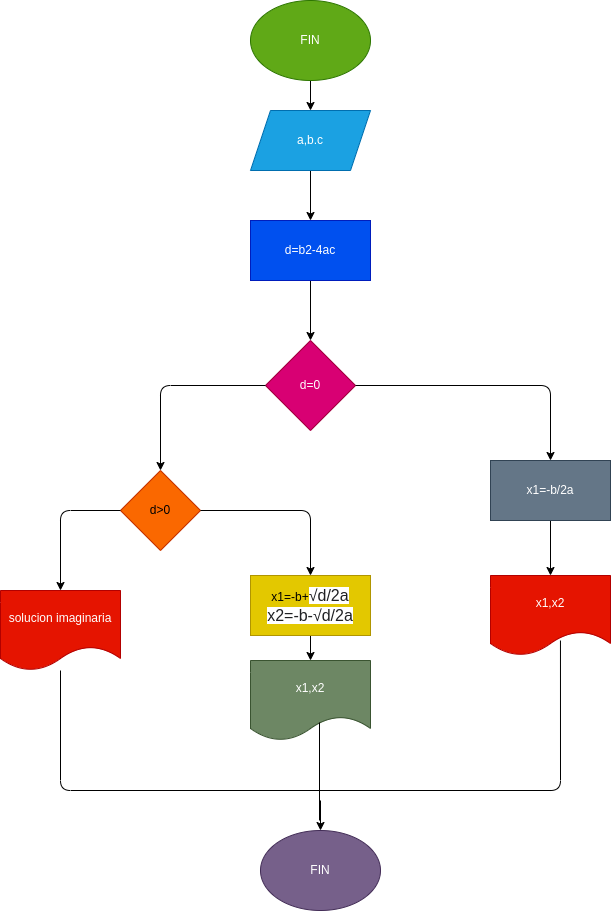

The diagram above was exported from draw.io. Its source (the exported page's mxGraphModel, read from the mxfile embedded in the PNG):
<mxGraphModel dx="662" dy="411" grid="1" gridSize="10" guides="1" tooltips="1" connect="1" arrows="1" fold="1" page="1" pageScale="1" pageWidth="827" pageHeight="1169" math="0" shadow="0">
  <root>
    <mxCell id="0" />
    <mxCell id="1" parent="0" />
    <mxCell id="12" value="" style="edgeStyle=none;html=1;" parent="1" source="2" target="3" edge="1">
      <mxGeometry relative="1" as="geometry" />
    </mxCell>
    <mxCell id="2" value="FIN" style="ellipse;whiteSpace=wrap;html=1;fillColor=#60a917;fontColor=#ffffff;strokeColor=#2D7600;" parent="1" vertex="1">
      <mxGeometry x="270" y="10" width="120" height="80" as="geometry" />
    </mxCell>
    <mxCell id="13" value="" style="edgeStyle=none;html=1;" parent="1" source="3" target="4" edge="1">
      <mxGeometry relative="1" as="geometry" />
    </mxCell>
    <mxCell id="3" value="a,b.c" style="shape=parallelogram;perimeter=parallelogramPerimeter;whiteSpace=wrap;html=1;fixedSize=1;fillColor=#1ba1e2;fontColor=#ffffff;strokeColor=#006EAF;" parent="1" vertex="1">
      <mxGeometry x="270" y="120" width="120" height="60" as="geometry" />
    </mxCell>
    <mxCell id="14" value="" style="edgeStyle=none;html=1;" parent="1" source="4" target="5" edge="1">
      <mxGeometry relative="1" as="geometry" />
    </mxCell>
    <mxCell id="4" value="d=b2-4ac" style="rounded=0;whiteSpace=wrap;html=1;fillColor=#0050ef;fontColor=#ffffff;strokeColor=#001DBC;" parent="1" vertex="1">
      <mxGeometry x="270" y="230" width="120" height="60" as="geometry" />
    </mxCell>
    <mxCell id="5" value="d=0" style="rhombus;whiteSpace=wrap;html=1;fillColor=#d80073;fontColor=#ffffff;strokeColor=#A50040;" parent="1" vertex="1">
      <mxGeometry x="285" y="350" width="90" height="90" as="geometry" />
    </mxCell>
    <mxCell id="17" value="" style="edgeStyle=none;html=1;" edge="1" parent="1" source="6" target="15">
      <mxGeometry relative="1" as="geometry" />
    </mxCell>
    <mxCell id="6" value="x1=-b/2a" style="rounded=0;whiteSpace=wrap;html=1;fillColor=#647687;fontColor=#ffffff;strokeColor=#314354;" parent="1" vertex="1">
      <mxGeometry x="510" y="470" width="120" height="60" as="geometry" />
    </mxCell>
    <mxCell id="7" value="d&amp;gt;0" style="rhombus;whiteSpace=wrap;html=1;fillColor=#fa6800;fontColor=#000000;strokeColor=#C73500;" parent="1" vertex="1">
      <mxGeometry x="140" y="480" width="80" height="80" as="geometry" />
    </mxCell>
    <mxCell id="8" value="solucion imaginaria" style="shape=document;whiteSpace=wrap;html=1;boundedLbl=1;fillColor=#e51400;fontColor=#ffffff;strokeColor=#B20000;" parent="1" vertex="1">
      <mxGeometry x="20" y="600" width="120" height="80" as="geometry" />
    </mxCell>
    <mxCell id="20" value="" style="edgeStyle=none;html=1;" edge="1" parent="1" source="9" target="10">
      <mxGeometry relative="1" as="geometry" />
    </mxCell>
    <mxCell id="9" value="x1=-b+&lt;span style=&quot;color: rgb(32, 33, 36); font-family: arial, sans-serif; font-size: 16px; text-align: start; background-color: rgb(255, 255, 255);&quot;&gt;√d/2a&lt;br&gt;x2=-b-&lt;/span&gt;&lt;span style=&quot;color: rgb(32, 33, 36); font-family: arial, sans-serif; font-size: 16px; text-align: start; background-color: rgb(255, 255, 255);&quot;&gt;√d/2a&lt;/span&gt;&lt;span style=&quot;color: rgb(32, 33, 36); font-family: arial, sans-serif; font-size: 16px; text-align: start; background-color: rgb(255, 255, 255);&quot;&gt;&lt;br&gt;&lt;/span&gt;" style="rounded=0;whiteSpace=wrap;html=1;fillColor=#e3c800;fontColor=#000000;strokeColor=#B09500;" parent="1" vertex="1">
      <mxGeometry x="270" y="585" width="120" height="60" as="geometry" />
    </mxCell>
    <mxCell id="10" value="x1,x2" style="shape=document;whiteSpace=wrap;html=1;boundedLbl=1;fillColor=#6d8764;fontColor=#ffffff;strokeColor=#3A5431;" parent="1" vertex="1">
      <mxGeometry x="270" y="670" width="120" height="80" as="geometry" />
    </mxCell>
    <mxCell id="11" value="FIN" style="ellipse;whiteSpace=wrap;html=1;fillColor=#76608a;fontColor=#ffffff;strokeColor=#432D57;" parent="1" vertex="1">
      <mxGeometry x="280" y="840" width="120" height="80" as="geometry" />
    </mxCell>
    <mxCell id="15" value="x1,x2" style="shape=document;whiteSpace=wrap;html=1;boundedLbl=1;fillColor=#e51400;fontColor=#ffffff;strokeColor=#B20000;" vertex="1" parent="1">
      <mxGeometry x="510" y="585" width="120" height="80" as="geometry" />
    </mxCell>
    <mxCell id="16" value="" style="endArrow=classic;html=1;entryX=0.5;entryY=0;entryDx=0;entryDy=0;exitX=1;exitY=0.5;exitDx=0;exitDy=0;" edge="1" parent="1" source="5" target="6">
      <mxGeometry width="50" height="50" relative="1" as="geometry">
        <mxPoint x="320" y="500" as="sourcePoint" />
        <mxPoint x="370" y="450" as="targetPoint" />
        <Array as="points">
          <mxPoint x="570" y="395" />
        </Array>
      </mxGeometry>
    </mxCell>
    <mxCell id="18" value="" style="endArrow=classic;html=1;entryX=0.5;entryY=0;entryDx=0;entryDy=0;exitX=0;exitY=0.5;exitDx=0;exitDy=0;" edge="1" parent="1" source="5" target="7">
      <mxGeometry width="50" height="50" relative="1" as="geometry">
        <mxPoint x="320" y="500" as="sourcePoint" />
        <mxPoint x="370" y="450" as="targetPoint" />
        <Array as="points">
          <mxPoint x="180" y="395" />
        </Array>
      </mxGeometry>
    </mxCell>
    <mxCell id="19" value="" style="endArrow=classic;html=1;entryX=0.5;entryY=0;entryDx=0;entryDy=0;entryPerimeter=0;exitX=1;exitY=0.5;exitDx=0;exitDy=0;" edge="1" parent="1" source="7" target="9">
      <mxGeometry width="50" height="50" relative="1" as="geometry">
        <mxPoint x="320" y="500" as="sourcePoint" />
        <mxPoint x="370" y="450" as="targetPoint" />
        <Array as="points">
          <mxPoint x="330" y="520" />
        </Array>
      </mxGeometry>
    </mxCell>
    <mxCell id="21" value="" style="endArrow=classic;html=1;entryX=0.5;entryY=0;entryDx=0;entryDy=0;exitX=0;exitY=0.5;exitDx=0;exitDy=0;" edge="1" parent="1" source="7" target="8">
      <mxGeometry width="50" height="50" relative="1" as="geometry">
        <mxPoint x="210" y="620" as="sourcePoint" />
        <mxPoint x="130" y="550" as="targetPoint" />
        <Array as="points">
          <mxPoint x="80" y="520" />
        </Array>
      </mxGeometry>
    </mxCell>
    <mxCell id="22" value="" style="endArrow=none;html=1;entryX=0.583;entryY=0.813;entryDx=0;entryDy=0;entryPerimeter=0;" edge="1" parent="1" source="8" target="15">
      <mxGeometry width="50" height="50" relative="1" as="geometry">
        <mxPoint x="80" y="800" as="sourcePoint" />
        <mxPoint x="570" y="730" as="targetPoint" />
        <Array as="points">
          <mxPoint x="80" y="800" />
          <mxPoint x="580" y="800" />
        </Array>
      </mxGeometry>
    </mxCell>
    <mxCell id="24" value="" style="endArrow=classic;html=1;entryX=0.5;entryY=0;entryDx=0;entryDy=0;" edge="1" parent="1" target="11">
      <mxGeometry width="50" height="50" relative="1" as="geometry">
        <mxPoint x="340" y="810" as="sourcePoint" />
        <mxPoint x="370" y="820" as="targetPoint" />
      </mxGeometry>
    </mxCell>
    <mxCell id="25" value="" style="endArrow=none;html=1;entryX=0.575;entryY=0.775;entryDx=0;entryDy=0;entryPerimeter=0;" edge="1" parent="1" target="10">
      <mxGeometry width="50" height="50" relative="1" as="geometry">
        <mxPoint x="339" y="830" as="sourcePoint" />
        <mxPoint x="370" y="820" as="targetPoint" />
      </mxGeometry>
    </mxCell>
  </root>
</mxGraphModel>